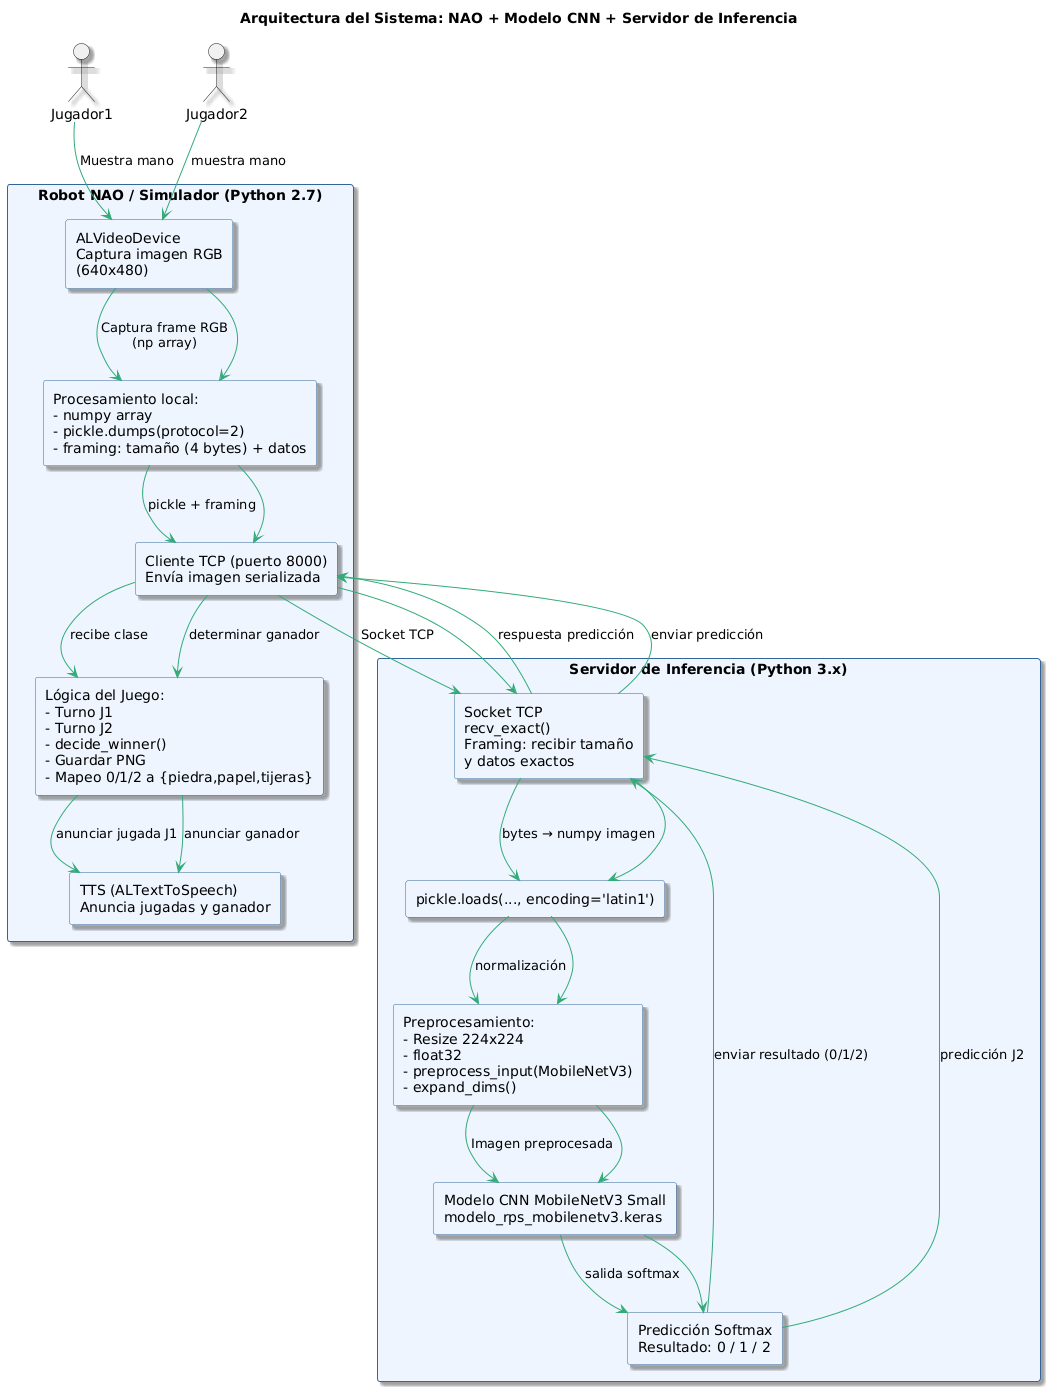

The diagram above was rendered by PlantUML. Its source (embedded in the PNG):
@startuml
title Arquitectura del Sistema: NAO + Modelo CNN + Servidor de Inferencia

skinparam rectangleStyle rounded
skinparam shadowing true
skinparam arrowColor #3A7
skinparam rectangle {
  BackgroundColor #EEF5FF
  BorderColor #336699
}

actor Jugador1
actor Jugador2

rectangle "Robot NAO / Simulador (Python 2.7)" as NAO {
  
  rectangle "ALVideoDevice\nCaptura imagen RGB\n(640x480)" as Camera

  rectangle "Procesamiento local:\n- numpy array\n- pickle.dumps(protocol=2)\n- framing: tamaño (4 bytes) + datos" as LocalPrep

  rectangle "Cliente TCP (puerto 8000)\nEnvía imagen serializada" as ClientTCP

  rectangle "Lógica del Juego:\n- Turno J1\n- Turno J2\n- decide_winner()\n- Guardar PNG\n- Mapeo 0/1/2 a {piedra,papel,tijeras}" as GameLogic

  rectangle "TTS (ALTextToSpeech)\nAnuncia jugadas y ganador" as TTS
}

rectangle "Servidor de Inferencia (Python 3.x)" as Server {
  
  rectangle "Socket TCP\nrecv_exact()\nFraming: recibir tamaño\ny datos exactos" as ServerTCP

  rectangle "pickle.loads(..., encoding='latin1')" as Deserialize

  rectangle "Preprocesamiento:\n- Resize 224x224\n- float32\n- preprocess_input(MobileNetV3)\n- expand_dims()" as Preprocess

  rectangle "Modelo CNN MobileNetV3 Small\nmodelo_rps_mobilenetv3.keras" as Model
  
  rectangle "Predicción Softmax\nResultado: 0 / 1 / 2" as Prediction
}

Jugador1 --> Camera : Muestra mano
Camera --> LocalPrep : Captura frame RGB\n(np array)
LocalPrep --> ClientTCP : pickle + framing
ClientTCP --> ServerTCP : Socket TCP

ServerTCP --> Deserialize : bytes → numpy imagen
Deserialize --> Preprocess : normalización
Preprocess --> Model : Imagen preprocesada
Model --> Prediction : salida softmax
Prediction --> ServerTCP : enviar resultado (0/1/2)

ServerTCP --> ClientTCP : respuesta predicción

ClientTCP --> GameLogic : recibe clase
GameLogic --> TTS : anunciar jugada J1

Jugador2 --> Camera : muestra mano
Camera --> LocalPrep
LocalPrep --> ClientTCP
ClientTCP --> ServerTCP
ServerTCP --> Deserialize
Deserialize --> Preprocess
Preprocess --> Model
Model --> Prediction
Prediction --> ServerTCP : predicción J2

ServerTCP --> ClientTCP : enviar predicción
ClientTCP --> GameLogic : determinar ganador
GameLogic --> TTS : anunciar ganador
@enduml